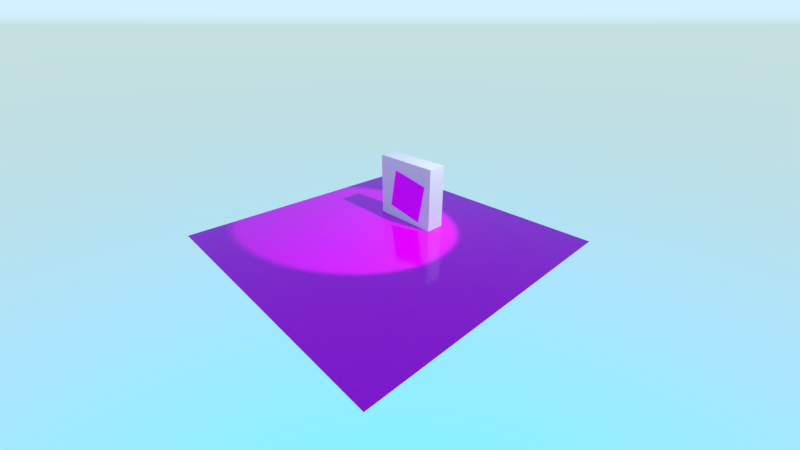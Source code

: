 # Source: material_decal.blend  (saved by Blender 2.93.20; exported with 4.5.12 LTS)
import bpy
from mathutils import Matrix  # noqa: F401  (used for matrix-valued properties, if any)

bpy.ops.wm.read_factory_settings(use_empty=True)
scene = bpy.context.scene
scene.name = 'Scene'

# ---- collections
col_collection_1 = bpy.data.collections.new('Collection 1'); scene.collection.children.link(col_collection_1)

# ---- images (referenced by path relative to the original .blend; pixels are not part of the script)
import os
ASSET_DIR = os.environ.get("B2B_ASSET_DIR", "")  # directory of the original .blend (textures are referenced by path, not embedded)
HERE = os.path.dirname(os.path.abspath(__file__))  # packed textures are extracted next to this script under _unpacked/

def load_image(name, relpath, width, height, colorspace="sRGB"):
    """Load a texture the original file referenced (path relative to the .blend, or extracted next to this script)."""
    p = next((c for c in (os.path.join(HERE, relpath), os.path.join(ASSET_DIR, relpath)) if relpath and os.path.exists(c)), "")
    if p:
        img = bpy.data.images.load(p, check_existing=True)
        img.name = name
    else:  # same state as the original file: an image datablock whose file is absent (Cycles renders it pink)
        img = bpy.data.images.new(name, width, height)
        img.source = "FILE"
        img.filepath = "//" + (relpath or name)
    img.colorspace_settings.name = colorspace
    return img
img_decal_png = load_image('decal.png', 'decal.png', 1024, 1024, 'sRGB')

# ---- materials (node trees are filled in below, after node groups)
mat_material = bpy.data.materials.new('Material')
mat_material.alpha_threshold = 0.0
mat_material.use_transparent_shadow = False
mat_material.roughness = 0.5
mat_material.line_color = (0.0, 0.0, 0.0, 1.0)

# ---- node groups
ng_armory_pbr = bpy.data.node_groups.new('Armory PBR', 'ShaderNodeTree')
_s = ng_armory_pbr.interface.new_socket(name='Surface', in_out='OUTPUT', socket_type='NodeSocketShader')
_s = ng_armory_pbr.interface.new_socket(name='Displacement', in_out='OUTPUT', socket_type='NodeSocketFloat')
_s = ng_armory_pbr.interface.new_socket(name='Base Color', in_out='INPUT', socket_type='NodeSocketColor')
_s.default_value = (0.8, 0.8, 0.8, 1.0)
_s = ng_armory_pbr.interface.new_socket(name='Opacity', in_out='INPUT', socket_type='NodeSocketFloat')
_s.default_value = 1.0
_s.min_value = 0.0
_s.max_value = 1.0
_s = ng_armory_pbr.interface.new_socket(name='Occlusion', in_out='INPUT', socket_type='NodeSocketFloat')
_s.default_value = 1.0
_s.min_value = 0.0
_s.max_value = 1.0
_s = ng_armory_pbr.interface.new_socket(name='Roughness', in_out='INPUT', socket_type='NodeSocketFloat')
_s.default_value = 0.1
_s.min_value = 0.0
_s.max_value = 1.0
_s = ng_armory_pbr.interface.new_socket(name='Metallic', in_out='INPUT', socket_type='NodeSocketFloat')
_s.min_value = 0.0
_s.max_value = 1.0
_s = ng_armory_pbr.interface.new_socket(name='Normal Map', in_out='INPUT', socket_type='NodeSocketColor')
_s.default_value = (0.5, 0.5, 1.0, 1.0)
_s = ng_armory_pbr.interface.new_socket(name='Emission', in_out='INPUT', socket_type='NodeSocketFloat')
_s.min_value = 0.0
_s.max_value = 100.0
_s = ng_armory_pbr.interface.new_socket(name='Height', in_out='INPUT', socket_type='NodeSocketFloat')
_s.min_value = 0.0
_s.max_value = 1.0
_s = ng_armory_pbr.interface.new_socket(name='Subsurface', in_out='INPUT', socket_type='NodeSocketFloat')
_s.min_value = 0.0
_s.max_value = 1.0
_N = ng_armory_pbr.nodes; _L = ng_armory_pbr.links
n0 = _N.new('ShaderNodeMix'); n0.name = 'Mix'; n0.location = (-970, 21)
n0.data_type = 'RGBA'
n0.blend_type = 'MULTIPLY'
n0.inputs[0].default_value = 1.0
n1 = _N.new('NodeGroupInput'); n1.name = 'Group Input'; n1.location = (-1317, -92)
n1.width = 152
n2 = _N.new('ShaderNodeMixShader'); n2.name = 'Mix Shader'; n2.location = (-438, -318)
n3 = _N.new('ShaderNodeEmission'); n3.name = 'Emission'; n3.location = (-721, -589)
n4 = _N.new('ShaderNodeBsdfPrincipled'); n4.name = 'Principled BSDF'; n4.location = (-744, -47)
n4.width = 185
n4.subsurface_method = 'BURLEY'
n4.inputs[3].default_value = 1.45
n4.inputs[8].default_value = 1.0
n4.inputs[9].default_value = (1.0, 1.0, 1.0)
n4.inputs[27].default_value = (0.0, 0.0, 0.0, 1.0)
n4.inputs[28].default_value = 1.0
n5 = _N.new('ShaderNodeNormalMap'); n5.name = 'Normal Map'; n5.location = (-1079, -425)
n6 = _N.new('NodeGroupOutput'); n6.name = 'Group Output'; n6.location = (-21, -242)
n6.width = 158
n7 = _N.new('ShaderNodeMixShader'); n7.name = 'Mix Shader.001'; n7.location = (-255, -71)
n8 = _N.new('ShaderNodeBsdfTransparent'); n8.name = 'Transparent BSDF'; n8.location = (-444, -142)
n9 = _N.new('ShaderNodeMix'); n9.name = 'Mix.001'; n9.location = (-914, -167)
n9.data_type = 'RGBA'
n9.inputs[7].default_value = (0.7, 0.1, 0.1, 1.0)
_L.new(n1.outputs[3], n4.inputs[2])
_L.new(n1.outputs[4], n4.inputs[1])
_L.new(n1.outputs[7], n6.inputs[1])
_L.new(n1.outputs[2], n0.inputs[7])
_L.new(n1.outputs[0], n0.inputs[6])
_L.new(n1.outputs[6], n2.inputs[0])
_L.new(n1.outputs[0], n3.inputs[0])
_L.new(n3.outputs[0], n2.inputs[2])
_L.new(n4.outputs[0], n2.inputs[1])
_L.new(n1.outputs[5], n5.inputs[1])
_L.new(n5.outputs[0], n4.inputs[5])
_L.new(n1.outputs[1], n7.inputs[0])
_L.new(n8.outputs[0], n7.inputs[1])
_L.new(n2.outputs[0], n7.inputs[2])
_L.new(n7.outputs[0], n6.inputs[0])
_L.new(n0.outputs[2], n9.inputs[6])
_L.new(n1.outputs[8], n9.inputs[0])
_L.new(n1.outputs[8], n4.inputs[10])
_L.new(n9.outputs[2], n4.inputs[0])
n6.is_active_output = True

# ---- material node trees
mat_material.use_nodes = True; mat_material.node_tree.nodes.clear()
_N = mat_material.node_tree.nodes; _L = mat_material.node_tree.links
n0 = _N.new('ShaderNodeOutputMaterial'); n0.name = 'Material Output'; n0.location = (154, 301)
n1 = _N.new('ShaderNodeGroup'); n1.name = 'Group'; n1.location = (-17, 303)
n1.node_tree = ng_armory_pbr
n1.inputs[2].default_value = 1.0
n1.inputs[3].default_value = 0.1
n1.inputs[4].default_value = 0.0
n1.inputs[5].default_value = (0.5, 0.5, 1.0, 1.0)
n1.inputs[6].default_value = 0.0
n1.inputs[7].default_value = 0.0
n1.inputs[8].default_value = 0.0
n2 = _N.new('ShaderNodeTexImage'); n2.name = 'Image Texture.001'; n2.location = (-321, 224)
n2.width = 253
n2.image = img_decal_png
_L.new(n2.outputs[0], n1.inputs[0])
_L.new(n1.outputs[0], n0.inputs[0])
_L.new(n2.outputs[1], n1.inputs[1])
n0.is_active_output = True

# ---- world
world_world = bpy.data.worlds.new('World'); scene.world = world_world
world_world.use_nodes = True; world_world.node_tree.nodes.clear()
_N = world_world.node_tree.nodes; _L = world_world.node_tree.links
n0 = _N.new('ShaderNodeOutputWorld'); n0.name = 'World Output'; n0.location = (300, 300)
n1 = _N.new('ShaderNodeBackground'); n1.name = 'Background'; n1.location = (10, 300)
n1.inputs[1].default_value = 4.0
n2 = _N.new('ShaderNodeTexSky'); n2.name = 'Sky Texture'; n2.location = (-232, 284)
n2.sky_type = 'HOSEK_WILKIE'
n2.sun_elevation = 1.571
_L.new(n1.outputs[0], n0.inputs[0])
_L.new(n2.outputs[0], n1.inputs[0])
n0.is_active_output = True
world_world.color = (0.05088, 0.05088, 0.05088)
world_world.use_sun_shadow = False
world_world.sun_shadow_jitter_overblur = 0.0
world_world.cycles.sampling_method = 'MANUAL'

# ---- cameras
cam_camera = bpy.data.cameras.new('Camera')
cam_camera.clip_end = 200.0
cam_camera.lens = 16.0
cam_camera.sensor_width = 32.0
cam_camera.sensor_height = 18.0
cam_camera.ortho_scale = 7.314
cam_camera.dof.focus_distance = 0.0
cam_camera.dof.aperture_fstop = 128.0

# ---- lights
light_lamp_001 = bpy.data.lights.new('Lamp.001', 'SPOT')
light_lamp_001.transmission_factor = 0.0
light_lamp_001.cutoff_distance = 30.0
light_lamp_001.energy = 3000.0
light_lamp_001.shadow_buffer_clip_start = 1.001
light_lamp_001.shadow_soft_size = 0.1
light_lamp_001.shadow_maximum_resolution = 0.006
light_lamp_001.use_absolute_resolution = True
light_lamp_001.spot_size = 0.4817

# ---- meshes
me_plane_002 = bpy.data.meshes.new('Plane.002')
me_plane_002.from_pydata([(-1.0, -1.0, 0.0), (1.0, -1.0, 0.0), (-1.0, 1.0, 0.0), (1.0, 1.0, 0.0)], [], [(0, 1, 3, 2)])
_uv = me_plane_002.uv_layers.new(name='UVMap')
_uv.uv.foreach_set('vector', [0.0001, 9.998e-05, 0.9999, 9.998e-05, 0.9999, 0.9999, 9.998e-05, 0.9999])
me_plane_002.materials.append(mat_material)
me_plane_002.use_remesh_preserve_volume = False
me_plane_002.use_remesh_preserve_attributes = False
me_plane_002.use_mirror_vertex_groups = False
me_plane_002.update()
me_cube = bpy.data.meshes.new('Cube')
me_cube.from_pydata([(-1.0, -1.0, -1.0), (-1.0, -1.0, 1.0), (-1.0, 1.0, -1.0), (-1.0, 1.0, 1.0), (1.0, -1.0, -1.0), (1.0, -1.0, 1.0), (1.0, 1.0, -1.0), (1.0, 1.0, 1.0)], [], [(0, 1, 3, 2), (2, 3, 7, 6), (6, 7, 5, 4), (4, 5, 1, 0), (2, 6, 4, 0), (7, 3, 1, 5)])
me_cube.use_remesh_preserve_volume = False
me_cube.use_remesh_preserve_attributes = False
me_cube.use_mirror_vertex_groups = False
me_cube.update()
me_plane = bpy.data.meshes.new('Plane')
me_plane.from_pydata([(-1.0, -1.0, 0.0), (1.0, -1.0, 0.0), (-1.0, 1.0, 0.0), (1.0, 1.0, 0.0)], [], [(0, 1, 3, 2)])
_uv = me_plane.uv_layers.new(name='UVMap')
_uv.uv.foreach_set('vector', [-1.5, -1.5, 2.5, -1.5, 2.5, 2.5, -1.5, 2.5])
me_plane.materials.append(mat_material)
me_plane.use_remesh_preserve_volume = False
me_plane.use_remesh_preserve_attributes = False
me_plane.use_mirror_vertex_groups = False
me_plane.update()

# ---- objects
ob_plane_004 = bpy.data.objects.new('Plane.004', me_plane_002)
ob_cube = bpy.data.objects.new('Cube', me_cube)
ob_plane_003 = bpy.data.objects.new('Plane.003', me_plane_002)
ob_plane_002 = bpy.data.objects.new('Plane.002', me_plane_002)
ob_plane_001 = bpy.data.objects.new('Plane.001', me_plane_002)
ob_plane_005 = bpy.data.objects.new('Plane.005', me_plane_002)
ob_camera = bpy.data.objects.new('Camera', cam_camera)
ob_plane = bpy.data.objects.new('Plane', me_plane)
ob_lamp = bpy.data.objects.new('Lamp', light_lamp_001)

# ---- transforms, parenting, visibility, modifiers, constraints
ob_plane_004.location = (-0.3742, 1.18, 0.8196)
ob_plane_004.rotation_euler = (1.571, 0.1855, 0.0)
ob_plane_004.scale = (0.6, 0.6, 0.6)
ob_plane_004.lineart.crease_threshold = 0.0
ob_cube.location = (-0.4756, 1.463, 0.8525)
ob_cube.scale = (1.0, 0.2825, 1.0)
ob_cube.lineart.crease_threshold = 0.0
ob_plane_003.location = (-0.01601, -1.821, -0.01242)
ob_plane_003.rotation_euler = (0.0, -0.0, 0.2)
ob_plane_003.scale = (0.7582, 0.7582, 0.7582)
ob_plane_003.lineart.crease_threshold = 0.0
ob_plane_002.location = (-1.241, -0.7352, -0.01242)
ob_plane_002.rotation_euler = (0.0, -0.0, 0.7965)
ob_plane_002.scale = (0.4669, 0.4669, 0.4669)
ob_plane_002.lineart.crease_threshold = 0.0
ob_plane_001.location = (1.315, -0.7352, -0.01242)
ob_plane_001.rotation_euler = (0.0, -0.0, -0.4585)
ob_plane_001.scale = (0.6, 0.6, 0.6)
ob_plane_001.lineart.crease_threshold = 0.0
ob_plane_005.location = (-0.01601, 0.0, -0.01242)
ob_plane_005.rotation_euler = (0.0, -0.0, 0.1651)
ob_plane_005.scale = (0.6, 0.6, 0.6)
ob_plane_005.lineart.crease_threshold = 0.0
ob_camera.location = (7.481, -6.508, 5.344)
ob_camera.rotation_euler = (1.109, 0.0, 0.8149)
ob_camera.lock_rotations_4d = False
ob_camera.empty_display_type = 'ARROWS'
ob_camera.color = (0.0, 0.0, 0.0, 0.0)
ob_camera.display_type = 'WIRE'
ob_camera.lineart.crease_threshold = 0.0
ob_plane.location = (0.0, 0.0, -0.01424)
ob_plane.scale = (4.0, 4.0, 4.0)
ob_plane.lineart.crease_threshold = 0.0
ob_lamp.location = (5.408, 2.543, 9.216)
ob_lamp.rotation_euler = (0.6503, 0.05522, 1.866)
ob_lamp.lock_rotations_4d = False
ob_lamp.empty_display_type = 'ARROWS'
ob_lamp.color = (0.0, 0.0, 0.0, 0.0)
ob_lamp.lineart.crease_threshold = 0.0

# ---- collection membership
col_collection_1.objects.link(ob_plane_004)
col_collection_1.objects.link(ob_cube)
col_collection_1.objects.link(ob_plane_003)
col_collection_1.objects.link(ob_plane_002)
col_collection_1.objects.link(ob_plane_001)
col_collection_1.objects.link(ob_plane_005)
col_collection_1.objects.link(ob_camera)
col_collection_1.objects.link(ob_plane)
col_collection_1.objects.link(ob_lamp)

# ---- scene / render settings (as saved in the file)
scene.camera = ob_camera
scene.frame_start = 1; scene.frame_end = 250; scene.frame_set(1)
scene.render.engine = 'BLENDER_EEVEE_NEXT'
scene.render.resolution_percentage = 50
scene.render.fps = 60
scene.render.dither_intensity = 0.0
scene.render.motion_blur_shutter = 1.0
scene.cycles.use_denoising = False
scene.cycles.samples = 128
scene.cycles.sampling_pattern = 'TABULATED_SOBOL'
scene.cycles.light_sampling_threshold = 0.0
scene.cycles.use_adaptive_sampling = False
scene.cycles.use_light_tree = False
scene.cycles.blur_glossy = 0.0
scene.cycles.sample_clamp_indirect = 0.0
scene.view_settings.view_transform = 'Standard'
bpy.context.view_layer.update()
